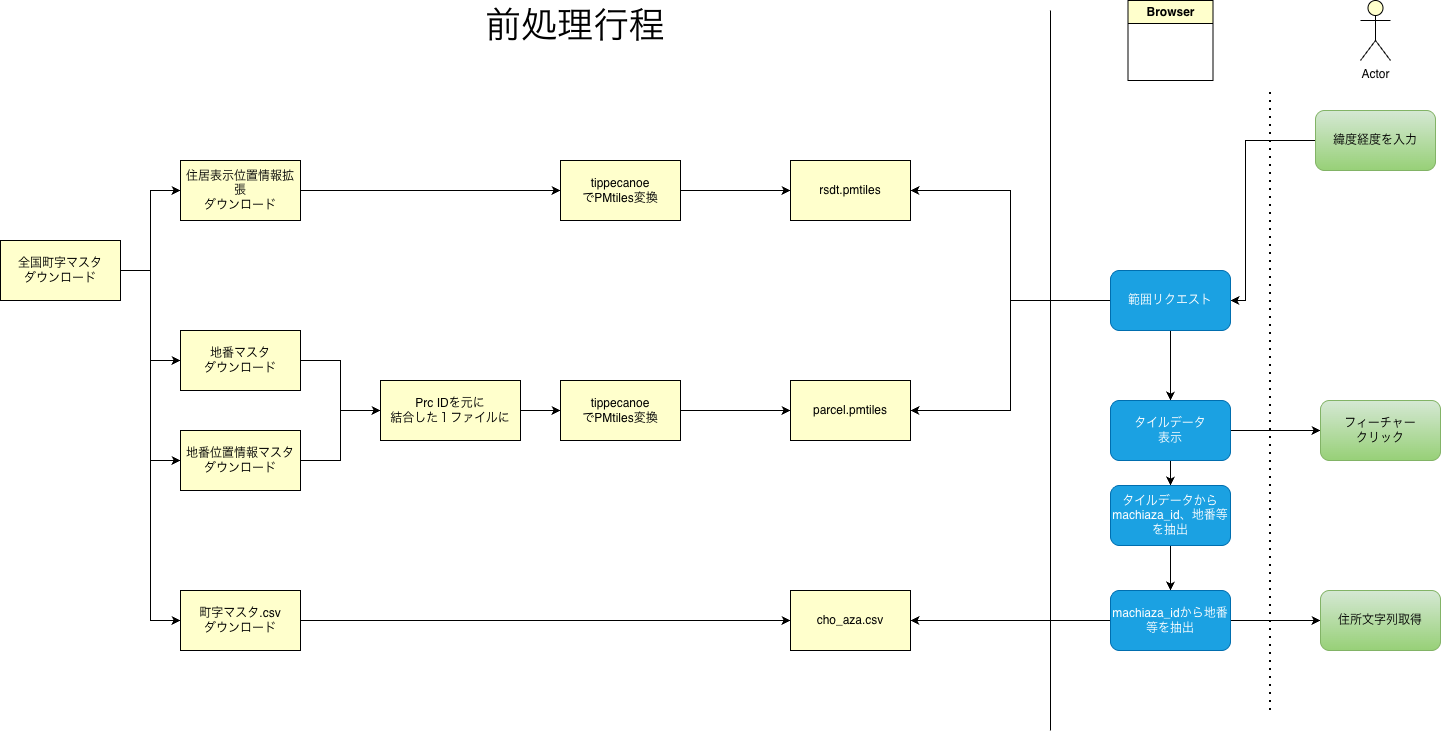

The diagram above was exported from draw.io. Its source (the exported page's mxGraphModel, read from the mxfile embedded in the PNG):
<mxGraphModel dx="1584" dy="878" grid="1" gridSize="10" guides="1" tooltips="1" connect="1" arrows="1" fold="1" page="1" pageScale="1" pageWidth="827" pageHeight="1169" math="0" shadow="0">
  <root>
    <mxCell id="0" />
    <mxCell id="1" parent="0" />
    <mxCell id="LWOoC4dpWyeX2VHlCB2n-15" edge="1" parent="1" source="LWOoC4dpWyeX2VHlCB2n-1" style="edgeStyle=orthogonalEdgeStyle;rounded=0;orthogonalLoop=1;jettySize=auto;html=1;entryX=0;entryY=0.5;entryDx=0;entryDy=0;fillColor=#FFFFCC;" target="LWOoC4dpWyeX2VHlCB2n-2">
      <mxGeometry relative="1" as="geometry" />
    </mxCell>
    <mxCell id="LWOoC4dpWyeX2VHlCB2n-16" edge="1" parent="1" source="LWOoC4dpWyeX2VHlCB2n-1" style="edgeStyle=orthogonalEdgeStyle;rounded=0;orthogonalLoop=1;jettySize=auto;html=1;entryX=0;entryY=0.5;entryDx=0;entryDy=0;fillColor=#FFFFCC;" target="LWOoC4dpWyeX2VHlCB2n-3">
      <mxGeometry relative="1" as="geometry" />
    </mxCell>
    <mxCell id="LWOoC4dpWyeX2VHlCB2n-17" edge="1" parent="1" source="LWOoC4dpWyeX2VHlCB2n-1" style="edgeStyle=orthogonalEdgeStyle;rounded=0;orthogonalLoop=1;jettySize=auto;html=1;entryX=0;entryY=0.5;entryDx=0;entryDy=0;fillColor=#FFFFCC;" target="LWOoC4dpWyeX2VHlCB2n-4">
      <mxGeometry relative="1" as="geometry" />
    </mxCell>
    <mxCell id="LWOoC4dpWyeX2VHlCB2n-20" edge="1" parent="1" source="LWOoC4dpWyeX2VHlCB2n-1" style="edgeStyle=orthogonalEdgeStyle;rounded=0;orthogonalLoop=1;jettySize=auto;html=1;entryX=0;entryY=0.5;entryDx=0;entryDy=0;fillColor=#FFFFCC;" target="LWOoC4dpWyeX2VHlCB2n-19">
      <mxGeometry relative="1" as="geometry">
        <Array as="points">
          <mxPoint x="240" y="310" />
          <mxPoint x="240" y="660" />
        </Array>
      </mxGeometry>
    </mxCell>
    <mxCell id="LWOoC4dpWyeX2VHlCB2n-1" parent="1" style="rounded=0;whiteSpace=wrap;html=1;fillColor=#FFFFCC;" value="全国町字マスタ&lt;div&gt;ダウンロード&lt;/div&gt;" vertex="1">
      <mxGeometry height="60" width="120" x="90" y="280" as="geometry" />
    </mxCell>
    <mxCell id="LWOoC4dpWyeX2VHlCB2n-13" edge="1" parent="1" source="LWOoC4dpWyeX2VHlCB2n-2" style="edgeStyle=orthogonalEdgeStyle;rounded=0;orthogonalLoop=1;jettySize=auto;html=1;fillColor=#FFFFCC;" target="LWOoC4dpWyeX2VHlCB2n-8">
      <mxGeometry relative="1" as="geometry" />
    </mxCell>
    <mxCell id="LWOoC4dpWyeX2VHlCB2n-2" parent="1" style="rounded=0;whiteSpace=wrap;html=1;fillColor=#FFFFCC;" value="住居表示位置情報拡張&lt;div&gt;ダウンロード&lt;/div&gt;" vertex="1">
      <mxGeometry height="60" width="120" x="270" y="200" as="geometry" />
    </mxCell>
    <mxCell id="LWOoC4dpWyeX2VHlCB2n-10" edge="1" parent="1" source="LWOoC4dpWyeX2VHlCB2n-3" style="edgeStyle=orthogonalEdgeStyle;rounded=0;orthogonalLoop=1;jettySize=auto;html=1;entryX=0;entryY=0.5;entryDx=0;entryDy=0;fillColor=#FFFFCC;" target="LWOoC4dpWyeX2VHlCB2n-9">
      <mxGeometry relative="1" as="geometry" />
    </mxCell>
    <mxCell id="LWOoC4dpWyeX2VHlCB2n-3" parent="1" style="rounded=0;whiteSpace=wrap;html=1;fillColor=#FFFFCC;" value="地番マスタ&lt;br&gt;&lt;div&gt;ダウンロード&lt;/div&gt;" vertex="1">
      <mxGeometry height="60" width="120" x="270" y="370" as="geometry" />
    </mxCell>
    <mxCell id="LWOoC4dpWyeX2VHlCB2n-11" edge="1" parent="1" source="LWOoC4dpWyeX2VHlCB2n-4" style="edgeStyle=orthogonalEdgeStyle;rounded=0;orthogonalLoop=1;jettySize=auto;html=1;entryX=0;entryY=0.5;entryDx=0;entryDy=0;fillColor=#FFFFCC;" target="LWOoC4dpWyeX2VHlCB2n-9">
      <mxGeometry relative="1" as="geometry" />
    </mxCell>
    <mxCell id="LWOoC4dpWyeX2VHlCB2n-4" parent="1" style="rounded=0;whiteSpace=wrap;html=1;fillColor=#FFFFCC;" value="地番位置情報マスタ&lt;br&gt;&lt;div&gt;ダウンロード&lt;/div&gt;" vertex="1">
      <mxGeometry height="60" width="120" x="270" y="470" as="geometry" />
    </mxCell>
    <mxCell id="LWOoC4dpWyeX2VHlCB2n-25" edge="1" parent="1" source="LWOoC4dpWyeX2VHlCB2n-8" style="edgeStyle=orthogonalEdgeStyle;rounded=0;orthogonalLoop=1;jettySize=auto;html=1;fillColor=#FFFFCC;" target="LWOoC4dpWyeX2VHlCB2n-22" value="">
      <mxGeometry relative="1" as="geometry" />
    </mxCell>
    <mxCell id="LWOoC4dpWyeX2VHlCB2n-8" parent="1" style="rounded=0;whiteSpace=wrap;html=1;fillColor=#FFFFCC;" value="tippecanoe&lt;div&gt;でPMtiles変換&lt;/div&gt;" vertex="1">
      <mxGeometry height="60" width="120" x="650" y="200" as="geometry" />
    </mxCell>
    <mxCell id="LWOoC4dpWyeX2VHlCB2n-18" edge="1" parent="1" source="LWOoC4dpWyeX2VHlCB2n-9" style="edgeStyle=orthogonalEdgeStyle;rounded=0;orthogonalLoop=1;jettySize=auto;html=1;fillColor=#FFFFCC;" target="LWOoC4dpWyeX2VHlCB2n-12" value="">
      <mxGeometry relative="1" as="geometry" />
    </mxCell>
    <mxCell id="LWOoC4dpWyeX2VHlCB2n-9" parent="1" style="rounded=0;whiteSpace=wrap;html=1;fillColor=#FFFFCC;" value="Prc IDを元に&lt;div&gt;結合した１ファイルに&lt;/div&gt;" vertex="1">
      <mxGeometry height="60" width="140" x="470" y="420" as="geometry" />
    </mxCell>
    <mxCell id="LWOoC4dpWyeX2VHlCB2n-26" edge="1" parent="1" source="LWOoC4dpWyeX2VHlCB2n-12" style="edgeStyle=orthogonalEdgeStyle;rounded=0;orthogonalLoop=1;jettySize=auto;html=1;fillColor=#FFFFCC;" target="LWOoC4dpWyeX2VHlCB2n-23" value="">
      <mxGeometry relative="1" as="geometry" />
    </mxCell>
    <mxCell id="LWOoC4dpWyeX2VHlCB2n-12" parent="1" style="rounded=0;whiteSpace=wrap;html=1;fillColor=#FFFFCC;" value="tippecanoe&lt;div&gt;でPMtiles変換&lt;/div&gt;" vertex="1">
      <mxGeometry height="60" width="120" x="650" y="420" as="geometry" />
    </mxCell>
    <mxCell id="LWOoC4dpWyeX2VHlCB2n-27" edge="1" parent="1" source="LWOoC4dpWyeX2VHlCB2n-19" style="edgeStyle=orthogonalEdgeStyle;rounded=0;orthogonalLoop=1;jettySize=auto;html=1;entryX=0;entryY=0.5;entryDx=0;entryDy=0;fillColor=#FFFFCC;" target="LWOoC4dpWyeX2VHlCB2n-21">
      <mxGeometry relative="1" as="geometry" />
    </mxCell>
    <mxCell id="LWOoC4dpWyeX2VHlCB2n-19" parent="1" style="rounded=0;whiteSpace=wrap;html=1;fillColor=#FFFFCC;" value="町字マスタ.csv&lt;div&gt;ダウンロード&lt;/div&gt;" vertex="1">
      <mxGeometry height="60" width="120" x="270" y="630" as="geometry" />
    </mxCell>
    <mxCell id="LWOoC4dpWyeX2VHlCB2n-21" parent="1" style="rounded=0;whiteSpace=wrap;html=1;fillColor=#FFFFCC;" value="cho_aza.csv" vertex="1">
      <mxGeometry height="60" width="120" x="880" y="630" as="geometry" />
    </mxCell>
    <mxCell id="LWOoC4dpWyeX2VHlCB2n-22" parent="1" style="rounded=0;whiteSpace=wrap;html=1;fillColor=#FFFFCC;" value="rsdt.pmtiles" vertex="1">
      <mxGeometry height="60" width="120" x="880" y="200" as="geometry" />
    </mxCell>
    <mxCell id="LWOoC4dpWyeX2VHlCB2n-23" parent="1" style="rounded=0;whiteSpace=wrap;html=1;fillColor=#FFFFCC;" value="parcel.pmtiles" vertex="1">
      <mxGeometry height="60" width="120" x="880" y="420" as="geometry" />
    </mxCell>
    <mxCell id="LWOoC4dpWyeX2VHlCB2n-24" parent="1" style="shape=umlActor;verticalLabelPosition=bottom;verticalAlign=top;html=1;outlineConnect=0;fillColor=#FFFFCC;" value="Actor" vertex="1">
      <mxGeometry height="60" width="30" x="1450" y="40" as="geometry" />
    </mxCell>
    <mxCell id="LWOoC4dpWyeX2VHlCB2n-34" edge="1" parent="1" source="LWOoC4dpWyeX2VHlCB2n-30" style="edgeStyle=orthogonalEdgeStyle;rounded=0;orthogonalLoop=1;jettySize=auto;html=1;entryX=1;entryY=0.5;entryDx=0;entryDy=0;fillColor=#FFFFCC;" target="LWOoC4dpWyeX2VHlCB2n-33">
      <mxGeometry relative="1" as="geometry">
        <Array as="points">
          <mxPoint x="1335" y="180" />
          <mxPoint x="1335" y="340" />
        </Array>
      </mxGeometry>
    </mxCell>
    <mxCell id="LWOoC4dpWyeX2VHlCB2n-30" parent="1" style="rounded=1;whiteSpace=wrap;html=1;fillColor=#d5e8d4;gradientColor=#97d077;strokeColor=#82b366;" value="緯度経度を入力" vertex="1">
      <mxGeometry height="60" width="120" x="1405" y="150" as="geometry" />
    </mxCell>
    <mxCell id="LWOoC4dpWyeX2VHlCB2n-31" edge="1" parent="1" style="endArrow=none;html=1;rounded=0;fillColor=#FFFFCC;" value="">
      <mxGeometry height="50" relative="1" width="50" as="geometry">
        <mxPoint x="1140" y="770" as="sourcePoint" />
        <mxPoint x="1140" y="50" as="targetPoint" />
      </mxGeometry>
    </mxCell>
    <mxCell id="LWOoC4dpWyeX2VHlCB2n-35" edge="1" parent="1" source="LWOoC4dpWyeX2VHlCB2n-33" style="edgeStyle=orthogonalEdgeStyle;rounded=0;orthogonalLoop=1;jettySize=auto;html=1;entryX=1;entryY=0.5;entryDx=0;entryDy=0;fillColor=#FFFFCC;" target="LWOoC4dpWyeX2VHlCB2n-22">
      <mxGeometry relative="1" as="geometry" />
    </mxCell>
    <mxCell id="LWOoC4dpWyeX2VHlCB2n-36" edge="1" parent="1" source="LWOoC4dpWyeX2VHlCB2n-33" style="edgeStyle=orthogonalEdgeStyle;rounded=0;orthogonalLoop=1;jettySize=auto;html=1;entryX=1;entryY=0.5;entryDx=0;entryDy=0;fillColor=#FFFFCC;" target="LWOoC4dpWyeX2VHlCB2n-23">
      <mxGeometry relative="1" as="geometry" />
    </mxCell>
    <mxCell id="LWOoC4dpWyeX2VHlCB2n-38" edge="1" parent="1" source="LWOoC4dpWyeX2VHlCB2n-33" style="edgeStyle=orthogonalEdgeStyle;rounded=0;orthogonalLoop=1;jettySize=auto;html=1;entryX=0.5;entryY=0;entryDx=0;entryDy=0;fillColor=#FFFFCC;" target="LWOoC4dpWyeX2VHlCB2n-37">
      <mxGeometry relative="1" as="geometry" />
    </mxCell>
    <mxCell id="LWOoC4dpWyeX2VHlCB2n-33" parent="1" style="rounded=1;whiteSpace=wrap;html=1;fillColor=#1ba1e2;fontColor=#ffffff;strokeColor=#006EAF;" value="&lt;div&gt;範囲リクエスト&lt;/div&gt;" vertex="1">
      <mxGeometry height="60" width="120" x="1200" y="310" as="geometry" />
    </mxCell>
    <mxCell id="LWOoC4dpWyeX2VHlCB2n-40" edge="1" parent="1" source="LWOoC4dpWyeX2VHlCB2n-37" style="edgeStyle=orthogonalEdgeStyle;rounded=0;orthogonalLoop=1;jettySize=auto;html=1;entryX=0;entryY=0.5;entryDx=0;entryDy=0;fillColor=#FFFFCC;" target="LWOoC4dpWyeX2VHlCB2n-39">
      <mxGeometry relative="1" as="geometry" />
    </mxCell>
    <mxCell id="LWOoC4dpWyeX2VHlCB2n-44" edge="1" parent="1" source="LWOoC4dpWyeX2VHlCB2n-37" style="edgeStyle=orthogonalEdgeStyle;rounded=0;orthogonalLoop=1;jettySize=auto;html=1;entryX=0.5;entryY=0;entryDx=0;entryDy=0;fillColor=#FFFFCC;" target="LWOoC4dpWyeX2VHlCB2n-41">
      <mxGeometry relative="1" as="geometry" />
    </mxCell>
    <mxCell id="LWOoC4dpWyeX2VHlCB2n-37" parent="1" style="rounded=1;whiteSpace=wrap;html=1;fillColor=#1ba1e2;fontColor=#ffffff;strokeColor=#006EAF;" value="タイルデータ&lt;div&gt;表示&lt;/div&gt;" vertex="1">
      <mxGeometry height="60" width="120" x="1200" y="440" as="geometry" />
    </mxCell>
    <mxCell id="LWOoC4dpWyeX2VHlCB2n-39" parent="1" style="rounded=1;whiteSpace=wrap;html=1;fillColor=#d5e8d4;gradientColor=#97d077;strokeColor=#82b366;" value="フィーチャー&lt;div&gt;クリック&lt;/div&gt;" vertex="1">
      <mxGeometry height="60" width="120" x="1410" y="440" as="geometry" />
    </mxCell>
    <mxCell id="LWOoC4dpWyeX2VHlCB2n-43" edge="1" parent="1" source="LWOoC4dpWyeX2VHlCB2n-41" style="edgeStyle=orthogonalEdgeStyle;rounded=0;orthogonalLoop=1;jettySize=auto;html=1;entryX=0.5;entryY=0;entryDx=0;entryDy=0;fillColor=#FFFFCC;" target="LWOoC4dpWyeX2VHlCB2n-42">
      <mxGeometry relative="1" as="geometry" />
    </mxCell>
    <mxCell id="LWOoC4dpWyeX2VHlCB2n-41" parent="1" style="rounded=1;whiteSpace=wrap;html=1;fillColor=#1ba1e2;fontColor=#ffffff;strokeColor=#006EAF;" value="タイルデータから&lt;div&gt;machiaza_id、地番等を抽出&lt;/div&gt;" vertex="1">
      <mxGeometry height="60" width="120" x="1200" y="525" as="geometry" />
    </mxCell>
    <mxCell id="LWOoC4dpWyeX2VHlCB2n-45" edge="1" parent="1" source="LWOoC4dpWyeX2VHlCB2n-42" style="edgeStyle=orthogonalEdgeStyle;rounded=0;orthogonalLoop=1;jettySize=auto;html=1;fillColor=#FFFFCC;" target="LWOoC4dpWyeX2VHlCB2n-21">
      <mxGeometry relative="1" as="geometry" />
    </mxCell>
    <mxCell id="LWOoC4dpWyeX2VHlCB2n-48" edge="1" parent="1" source="LWOoC4dpWyeX2VHlCB2n-42" style="edgeStyle=orthogonalEdgeStyle;rounded=0;orthogonalLoop=1;jettySize=auto;html=1;entryX=0;entryY=0.5;entryDx=0;entryDy=0;fillColor=#FFFFCC;" target="LWOoC4dpWyeX2VHlCB2n-47">
      <mxGeometry relative="1" as="geometry" />
    </mxCell>
    <mxCell id="LWOoC4dpWyeX2VHlCB2n-42" parent="1" style="rounded=1;whiteSpace=wrap;html=1;fillColor=#1ba1e2;fontColor=#ffffff;strokeColor=#006EAF;" value="&lt;div&gt;machiaza_idから地番等を抽出&lt;/div&gt;" vertex="1">
      <mxGeometry height="60" width="120" x="1200" y="630" as="geometry" />
    </mxCell>
    <mxCell id="LWOoC4dpWyeX2VHlCB2n-47" parent="1" style="rounded=1;whiteSpace=wrap;html=1;fillColor=#d5e8d4;gradientColor=#97d077;strokeColor=#82b366;" value="住所文字列取得" vertex="1">
      <mxGeometry height="60" width="120" x="1410" y="630" as="geometry" />
    </mxCell>
    <mxCell id="LWOoC4dpWyeX2VHlCB2n-49" parent="1" style="swimlane;whiteSpace=wrap;html=1;fillColor=#FFFFCC;" value="Browser" vertex="1">
      <mxGeometry height="80" width="85" x="1217.5" y="40" as="geometry" />
    </mxCell>
    <mxCell id="LWOoC4dpWyeX2VHlCB2n-50" edge="1" parent="1" style="endArrow=none;dashed=1;html=1;dashPattern=1 3;strokeWidth=2;rounded=0;fillColor=#FFFFCC;" value="">
      <mxGeometry height="50" relative="1" width="50" as="geometry">
        <mxPoint x="1360" y="750" as="sourcePoint" />
        <mxPoint x="1360" y="130" as="targetPoint" />
      </mxGeometry>
    </mxCell>
    <mxCell id="LWOoC4dpWyeX2VHlCB2n-51" parent="1" style="text;html=1;whiteSpace=wrap;strokeColor=none;fillColor=none;align=center;verticalAlign=middle;rounded=0;" value="&lt;font style=&quot;font-size: 36px;&quot;&gt;前処理行程&lt;/font&gt;" vertex="1">
      <mxGeometry height="30" width="370" x="480" y="50" as="geometry" />
    </mxCell>
  </root>
</mxGraphModel>